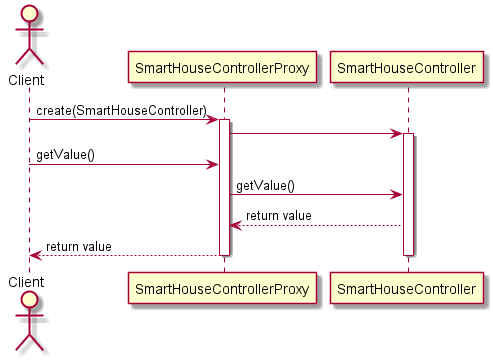

The diagram above was rendered by PlantUML. Its source (embedded in the PNG):
@startuml ProxySequenceDiagram

actor Client

Client->SmartHouseControllerProxy: create(SmartHouseController)
activate SmartHouseControllerProxy

SmartHouseControllerProxy -> SmartHouseController
activate SmartHouseController

Client->SmartHouseControllerProxy: getValue()
SmartHouseControllerProxy->SmartHouseController:getValue()

SmartHouseController --> SmartHouseControllerProxy: return value
SmartHouseControllerProxy-->Client: return value

deactivate SmartHouseController
deactivate SmartHouseControllerProxy

@enduml